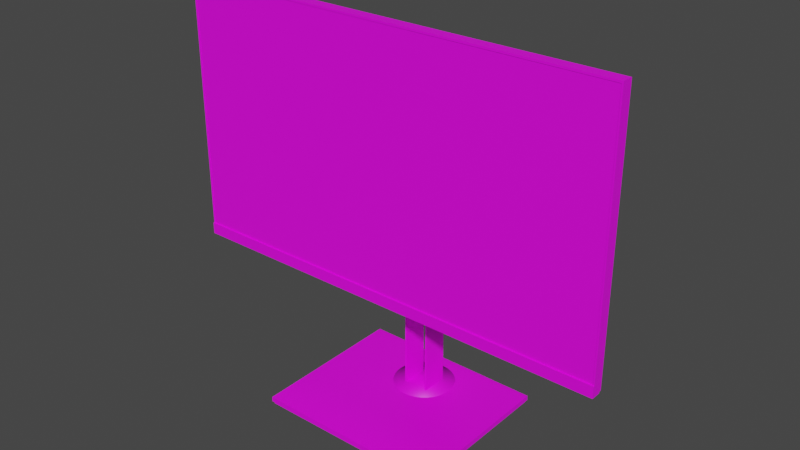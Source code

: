 # Source: TV_Screen_1.blend  (saved by Blender 4.0.36; exported with 4.5.12 LTS)
import bpy
from mathutils import Matrix  # noqa: F401  (used for matrix-valued properties, if any)

bpy.ops.wm.read_factory_settings(use_empty=True)
scene = bpy.context.scene
scene.name = 'Scene'

# ---- collections
col_collection = bpy.data.collections.new('Collection'); scene.collection.children.link(col_collection)

# ---- images (referenced by path relative to the original .blend; pixels are not part of the script)
import os
ASSET_DIR = os.environ.get("B2B_ASSET_DIR", "")  # directory of the original .blend (textures are referenced by path, not embedded)
HERE = os.path.dirname(os.path.abspath(__file__))  # packed textures are extracted next to this script under _unpacked/

def load_image(name, relpath, width, height, colorspace="sRGB"):
    """Load a texture the original file referenced (path relative to the .blend, or extracted next to this script)."""
    p = next((c for c in (os.path.join(HERE, relpath), os.path.join(ASSET_DIR, relpath)) if relpath and os.path.exists(c)), "")
    if p:
        img = bpy.data.images.load(p, check_existing=True)
        img.name = name
    else:  # same state as the original file: an image datablock whose file is absent (Cycles renders it pink)
        img = bpy.data.images.new(name, width, height)
        img.source = "FILE"
        img.filepath = "//" + (relpath or name)
    img.colorspace_settings.name = colorspace
    return img
img_colors_png = load_image('ColorS.png', 'ColorS.png', 1024, 1024, 'sRGB')

# ---- materials (node trees are filled in below, after node groups)
mat_main_001 = bpy.data.materials.new('Main.001')
mat_main_001.use_transparent_shadow = False
mat_main_001.roughness = 0.5

# ---- material node trees
mat_main_001.use_nodes = True; mat_main_001.node_tree.nodes.clear()
_N = mat_main_001.node_tree.nodes; _L = mat_main_001.node_tree.links
n0 = _N.new('ShaderNodeBsdfPrincipled'); n0.name = 'Principled BSDF'; n0.location = (10, 300)
n0.inputs[3].default_value = 1.45
n0.inputs[27].default_value = (0.0, 0.0, 0.0, 1.0)
n0.inputs[28].default_value = 1.0
n1 = _N.new('ShaderNodeOutputMaterial'); n1.name = 'Material Output'; n1.location = (300, 300)
n2 = _N.new('ShaderNodeNormalMap'); n2.name = 'Normal Map'; n2.location = (-300, -300)
n2.label = 'Normal/Map'
n2.inputs[0].default_value = 0.0
n3 = _N.new('ShaderNodeTexImage'); n3.name = 'Image Texture'; n3.location = (-300, 600)
n3.image = img_colors_png
_L.new(n0.outputs[0], n1.inputs[0])
_L.new(n2.outputs[0], n0.inputs[5])
_L.new(n3.outputs[0], n0.inputs[0])
n1.is_active_output = True

# ---- world
world_world = bpy.data.worlds.new('World'); scene.world = world_world
world_world.use_nodes = True; world_world.node_tree.nodes.clear()
_N = world_world.node_tree.nodes; _L = world_world.node_tree.links
n0 = _N.new('ShaderNodeOutputWorld'); n0.name = 'World Output'; n0.location = (300, 300)
n1 = _N.new('ShaderNodeBackground'); n1.name = 'Background'; n1.location = (10, 300)
n1.inputs[0].default_value = (0.05088, 0.05088, 0.05088, 1.0)
_L.new(n1.outputs[0], n0.inputs[0])
n0.is_active_output = True
world_world.color = (0.05088, 0.05088, 0.05088)
world_world.use_sun_shadow = False
world_world.sun_shadow_jitter_overblur = 0.0

# ---- meshes
me_cube_002 = bpy.data.meshes.new('Cube.002')
me_cube_002.from_pydata([(0.2484, -0.00762, 0.1386), (-0.2547, -0.00762, 0.1386), (0.2477, 0.007613, 0.1393), (0.2477, 0.007613, 0.4377), (-0.254, 0.007613, 0.1393), (0.2465, -0.0006616, 0.1518), (-0.254, 0.007613, 0.4377), (0.2465, -0.0006616, 0.4361), (0.04088, 0.02471, 0.2479), (-0.2527, -0.0006616, 0.1518), (0.04088, 0.02471, 0.3291), (-0.2527, -0.0006616, 0.4361), (-0.04717, 0.02471, 0.2479), (-0.04717, 0.02471, 0.3291), (0.2484, -0.00762, 0.1518), (-0.2547, -0.00762, 0.1518), (-0.2547, -0.006374, 0.4384), (-0.2547, -0.006374, 0.1518), (0.2484, -0.006374, 0.4384), (0.2484, -0.006374, 0.1518), (0.2465, -0.006374, 0.1518), (0.2465, -0.006374, 0.4361), (-0.2527, -0.006374, 0.1518), (-0.2527, -0.006374, 0.4361), (-0.254, 0.004809, 0.4377), (0.2477, 0.004809, 0.4377), (0.2477, 0.004189, 0.1393), (-0.254, 0.004189, 0.1393), (-0.2547, 0.004719, 0.4384), (0.2484, 0.004719, 0.4384), (0.2484, 0.003785, 0.1386), (-0.2547, 0.003785, 0.1386), (0.2465, -0.005938, 0.1518), (0.2465, -0.005938, 0.4361), (-0.2527, -0.005938, 0.1518), (-0.2527, -0.005938, 0.4361), (0.2465, -0.003865, 0.1518), (0.2465, -0.003865, 0.4361), (-0.2527, -0.003865, 0.1518), (-0.2527, -0.003865, 0.4361), (0.01179, 0.05189, 0.3051), (0.01179, 0.05189, 0.005366), (-0.01808, 0.05189, 0.3051), (-0.01808, 0.05189, 0.005366), (0.01179, 0.08188, 0.3051), (0.01179, 0.08188, 0.005366), (-0.01808, 0.08188, 0.3051), (-0.01808, 0.08188, 0.005366), (0.009634, 0.05189, 0.1338), (-0.01592, 0.05189, 0.005366), (0.009634, 0.05189, 0.005366), (-0.01592, 0.05189, 0.1338), (0.009634, 0.08188, 0.005366), (-0.01592, 0.08188, 0.1338), (-0.01592, 0.08188, 0.005366), (0.009634, 0.08188, 0.1338), (-0.01591, 0.05189, 0.1338), (0.00962, 0.05189, 0.1338), (0.00962, 0.05189, 0.3021), (-0.01591, 0.05189, 0.3021), (0.00962, 0.08188, 0.1338), (-0.01591, 0.08188, 0.1338), (0.00962, 0.08188, 0.3021), (-0.01591, 0.08188, 0.3021), (0.00962, 0.05343, 0.3021), (-0.01591, 0.05343, 0.3021), (0.00962, 0.08035, 0.3021), (-0.01591, 0.08035, 0.3021), (0.00962, 0.05343, 0.09495), (-0.01591, 0.05343, 0.09495), (-0.01591, 0.08035, 0.09495), (0.00962, 0.08035, 0.09495), (0.1021, -0.06416, -0.001369), (0.1021, -0.06416, 0.003925), (-0.1084, -0.06416, -0.001369), (-0.1084, -0.06416, 0.003925), (0.1021, 0.1139, -0.001369), (0.1021, 0.1139, 0.003925), (-0.1084, 0.1139, -0.001369), (-0.1084, 0.1139, 0.003925), (0.1039, -0.06572, 0.001439), (-0.03809, 0.06738, 0.002061), (0.1039, -0.06572, 0.006825), (-0.1102, -0.06572, 0.001439), (-0.03742, 0.0742, 0.002061), (-0.1102, -0.06572, 0.006825), (0.1039, 0.1155, 0.001439), (-0.03543, 0.08076, 0.002061), (0.1039, 0.1155, 0.006825), (-0.1102, 0.1155, 0.001439), (-0.0322, 0.0868, 0.002061), (-0.1102, 0.1155, 0.006825), (-0.02786, 0.09209, 0.002061), (-0.02256, 0.09644, 0.002061), (-0.01652, 0.09967, 0.002061), (-0.009963, 0.1017, 0.002061), (-0.003145, 0.1023, 0.002061), (0.003673, 0.1017, 0.002061), (0.01023, 0.09967, 0.002061), (0.01627, 0.09644, 0.002061), (0.02157, 0.09209, 0.002061), (0.02591, 0.0868, 0.002061), (0.02914, 0.08076, 0.002061), (0.03113, 0.0742, 0.002061), (0.0318, 0.06738, 0.002061), (0.03113, 0.06056, 0.002061), (0.02914, 0.05401, 0.002061), (0.02591, 0.04797, 0.002061), (0.02157, 0.04267, 0.002061), (0.01627, 0.03832, 0.002061), (0.01023, 0.03509, 0.002061), (0.003673, 0.03311, 0.002061), (-0.003145, 0.03243, 0.002061), (-0.009963, 0.03311, 0.002061), (-0.01652, 0.03509, 0.002061), (-0.02256, 0.03832, 0.002061), (-0.02786, 0.04267, 0.002061), (-0.0322, 0.04797, 0.002061), (-0.03543, 0.05401, 0.002061), (-0.03742, 0.06056, 0.002061), (-0.01652, 0.03509, 0.006825), (-0.0322, 0.04797, 0.006825), (-0.02786, 0.04267, 0.006825), (-0.02256, 0.03832, 0.006825), (-0.003145, 0.03243, 0.006825), (0.003673, 0.03311, 0.006825), (-0.009963, 0.03311, 0.006825), (0.02157, 0.04267, 0.006825), (0.01627, 0.03832, 0.006825), (0.02591, 0.04797, 0.006825), (0.01023, 0.03509, 0.006825), (0.02914, 0.05401, 0.006825), (-0.03543, 0.05401, 0.006825), (0.0318, 0.06738, 0.006825), (-0.03809, 0.06738, 0.006825), (0.03113, 0.06056, 0.006825), (-0.03742, 0.06056, 0.006825), (0.02914, 0.08076, 0.006825), (0.02157, 0.09209, 0.006825), (-0.03302, 0.08528, 0.006825), (-0.0322, 0.0868, 0.006825), (0.02591, 0.0868, 0.006825), (-0.03543, 0.08076, 0.006825), (0.01023, 0.09967, 0.006825), (-0.02256, 0.09644, 0.006825), (-0.003145, 0.1023, 0.006825), (0.003673, 0.1017, 0.006825), (-0.009963, 0.1017, 0.006825), (0.01627, 0.09644, 0.006825), (-0.01652, 0.09967, 0.006825), (0.03113, 0.0742, 0.006825), (-0.02786, 0.09209, 0.006825), (-0.03742, 0.0742, 0.006825), (-0.03789, 0.06738, 0.0005099), (-0.03789, 0.06738, 0.006841), (-0.03722, 0.07416, 0.0005099), (-0.03722, 0.07416, 0.006841), (-0.03524, 0.08068, 0.0005099), (-0.03524, 0.08068, 0.006841), (-0.03203, 0.08668, 0.0005099), (-0.03203, 0.08668, 0.006841), (-0.02771, 0.09195, 0.0005099), (-0.02771, 0.09195, 0.006841), (-0.02245, 0.09627, 0.0005099), (-0.02245, 0.09627, 0.006841), (-0.01644, 0.09948, 0.0005099), (-0.01644, 0.09948, 0.006841), (-0.009923, 0.1015, 0.0005099), (-0.009923, 0.1015, 0.006841), (-0.003145, 0.1021, 0.0005099), (-0.003145, 0.1021, 0.006841), (0.003633, 0.1015, 0.0005099), (0.003633, 0.1015, 0.006841), (0.01015, 0.09948, 0.0005099), (0.01015, 0.09948, 0.006841), (0.01616, 0.09627, 0.0005099), (0.01616, 0.09627, 0.006841), (0.02142, 0.09195, 0.0005099), (0.02142, 0.09195, 0.006841), (0.02574, 0.08668, 0.0005099), (0.02574, 0.08668, 0.006841), (0.02895, 0.08068, 0.0005099), (0.02895, 0.08068, 0.006841), (0.03093, 0.07416, 0.0005099), (0.03093, 0.07416, 0.006841), (0.0316, 0.06738, 0.0005099), (0.0316, 0.06738, 0.006841), (0.03093, 0.0606, 0.0005099), (0.03093, 0.0606, 0.006841), (0.02895, 0.05409, 0.0005099), (0.02895, 0.05409, 0.006841), (0.02574, 0.04808, 0.0005099), (0.02574, 0.04808, 0.006841), (0.02142, 0.04281, 0.0005099), (0.02142, 0.04281, 0.006841), (0.01616, 0.03849, 0.0005099), (0.01616, 0.03849, 0.006841), (0.01015, 0.03528, 0.0005099), (0.01015, 0.03528, 0.006841), (0.003633, 0.03331, 0.0005099), (0.003633, 0.03331, 0.006841), (-0.003145, 0.03264, 0.0005099), (-0.003145, 0.03264, 0.006841), (-0.009923, 0.03331, 0.0005099), (-0.009923, 0.03331, 0.006841), (-0.01644, 0.03528, 0.0005099), (-0.01644, 0.03528, 0.006841), (-0.02245, 0.03849, 0.0005099), (-0.02245, 0.03849, 0.006841), (-0.02771, 0.04281, 0.0005099), (-0.02771, 0.04281, 0.006841), (-0.03203, 0.04808, 0.0005099), (-0.03203, 0.04808, 0.006841), (-0.03524, 0.05409, 0.0005099), (-0.03524, 0.05409, 0.006841), (-0.03722, 0.0606, 0.0005099), (-0.03722, 0.0606, 0.006841), (0.008989, 0.0348, 0.2801), (0.008989, 0.0348, 0.2968), (-0.01528, 0.0348, 0.2801), (-0.01528, 0.0348, 0.2968), (0.008989, 0.05378, 0.2801), (0.008989, 0.05378, 0.2968), (-0.01528, 0.05378, 0.2801), (-0.01528, 0.05378, 0.2968), (-0.03404, 0.0377, 0.2956), (0.02775, 0.03817, 0.2953), (-0.03404, 0.04091, 0.2906), (0.02775, 0.04115, 0.2892), (-0.03404, 0.04115, 0.2876), (0.02775, 0.04091, 0.2863), (-0.03404, 0.03817, 0.2816), (0.02775, 0.0377, 0.2812), (-0.03404, 0.02175, 0.2966), (0.02775, 0.02175, 0.2966), (0.02775, 0.02175, 0.2803), (-0.03404, 0.02175, 0.2803)], [], [(1, 0, 14, 15), (3, 2, 8, 10), (26, 2, 3, 25), (27, 4, 2, 26), (29, 28, 16, 18), (12, 13, 10, 8), (2, 4, 12, 8), (6, 3, 10, 13), (4, 6, 13, 12), (20, 19, 18, 16, 17, 22, 23, 21), (17, 19, 20, 22), (15, 14, 19, 17), (22, 9, 11, 23), (9, 5, 7, 11), (7, 5, 20, 21), (20, 5, 9, 22), (23, 11, 7, 21), (3, 6, 24, 25), (31, 27, 26, 30), (27, 24, 6, 4), (31, 28, 24, 27), (30, 26, 25, 29), (25, 24, 28, 29), (1, 31, 30, 0), (15, 17, 16, 28, 31, 1), (14, 0, 30, 29, 18, 19), (32, 33, 35, 34), (34, 35, 39, 38), (38, 39, 37, 36), (36, 37, 33, 32), (34, 38, 36, 32), (39, 35, 33, 37), (51, 56, 59, 58, 57, 48, 50, 41, 40, 42, 43, 49), (42, 46, 47, 43), (55, 60, 62, 63, 61, 53, 54, 47, 46, 44, 45, 52), (44, 40, 41, 45), (42, 40, 44, 46), (50, 52, 45, 41), (54, 49, 43, 47), (49, 54, 53, 51), (55, 52, 50, 48), (57, 60, 55, 48), (61, 56, 51, 53), (56, 61, 63, 59), (62, 60, 57, 58), (59, 63, 62, 58), (65, 69, 68, 64), (67, 70, 69, 65), (71, 70, 67, 66), (68, 71, 66, 64), (65, 64, 66, 67), (70, 71, 68, 69), (72, 73, 75, 74), (74, 75, 79, 78), (78, 79, 77, 76), (76, 77, 73, 72), (74, 78, 76, 72), (79, 75, 73, 77), (80, 82, 85, 83), (83, 85, 91, 89), (89, 91, 88, 86), (86, 88, 82, 80), (83, 89, 86, 80), (141, 88, 91, 139, 140, 151, 144, 149, 147, 145, 146, 143, 148, 138), (142, 139, 91, 85, 82, 88, 141, 137, 150, 133, 135, 131, 129, 127, 128, 130, 125, 124, 126, 120, 123, 122, 121, 132, 136, 134, 152), (134, 81, 84, 152), (152, 84, 87, 142), (142, 87, 90, 140, 139), (140, 90, 92, 151), (92, 93, 144, 151), (93, 94, 149, 144), (94, 95, 147, 149), (95, 96, 145, 147), (96, 97, 146, 145), (97, 98, 143, 146), (98, 99, 148, 143), (99, 100, 138, 148), (100, 101, 141, 138), (101, 102, 137, 141), (102, 103, 150, 137), (103, 104, 133, 150), (104, 105, 135, 133), (105, 106, 131, 135), (106, 107, 129, 131), (107, 108, 127, 129), (127, 108, 109, 128), (128, 109, 110, 130), (130, 110, 111, 125), (125, 111, 112, 124), (124, 112, 113, 126), (126, 113, 114, 120), (120, 114, 115, 123), (123, 115, 116, 122), (122, 116, 117, 121), (121, 117, 118, 132), (132, 118, 119, 136), (136, 119, 81, 134), (111, 110, 109, 108, 107, 106, 105, 104, 103, 102, 101, 100, 99, 98, 97, 96, 95, 94, 93, 92, 90, 87, 84, 81, 119, 118, 117, 116, 115, 114, 113, 112), (153, 154, 156, 155), (155, 156, 158, 157), (157, 158, 160, 159), (159, 160, 162, 161), (161, 162, 164, 163), (163, 164, 166, 165), (165, 166, 168, 167), (167, 168, 170, 169), (169, 170, 172, 171), (171, 172, 174, 173), (173, 174, 176, 175), (175, 176, 178, 177), (177, 178, 180, 179), (179, 180, 182, 181), (181, 182, 184, 183), (183, 184, 186, 185), (185, 186, 188, 187), (187, 188, 190, 189), (189, 190, 192, 191), (191, 192, 194, 193), (193, 194, 196, 195), (195, 196, 198, 197), (197, 198, 200, 199), (199, 200, 202, 201), (201, 202, 204, 203), (203, 204, 206, 205), (205, 206, 208, 207), (207, 208, 210, 209), (209, 210, 212, 211), (211, 212, 214, 213), (156, 154, 216, 214, 212, 210, 208, 206, 204, 202, 200, 198, 196, 194, 192, 190, 188, 186, 184, 182, 180, 178, 176, 174, 172, 170, 168, 166, 164, 162, 160, 158), (213, 214, 216, 215), (215, 216, 154, 153), (153, 155, 157, 159, 161, 163, 165, 167, 169, 171, 173, 175, 177, 179, 181, 183, 185, 187, 189, 191, 193, 195, 197, 199, 201, 203, 205, 207, 209, 211, 213, 215), (217, 218, 220, 219), (219, 220, 224, 223), (223, 224, 222, 221), (221, 222, 218, 217), (219, 223, 221, 217), (224, 220, 218, 222), (226, 228, 227, 225), (229, 227, 228), (230, 232, 231, 229), (229, 228, 230), (225, 233, 234, 226), (232, 235, 236, 231), (233, 225, 227, 229, 231, 236), (230, 228, 226, 234, 235, 232), (236, 235, 234, 233)])
me_cube_002.polygons.foreach_set('use_smooth', [True] * 147)
_k = set([(0, 1), (0, 14), (0, 30), (1, 15), (1, 31), (2, 3), (2, 4), (2, 8), (2, 26), (3, 6), (3, 10), (3, 25), (4, 6), (4, 12), (4, 27), (5, 7), (5, 9), (5, 20), (6, 13), (6, 24), (7, 11), (7, 21), (8, 10), (8, 12), (9, 11), (9, 22), (10, 13), (11, 23), (12, 13), (14, 15), (14, 19), (15, 17), (16, 17), (16, 18), (16, 28), (17, 19), (18, 19), (18, 29), (20, 21), (20, 22), (21, 23), (22, 23), (24, 25), (24, 27), (24, 28), (25, 26), (25, 29), (26, 27), (26, 30), (27, 31), (28, 29), (28, 31), (29, 30), (30, 31), (32, 33), (32, 34), (32, 36), (33, 35), (33, 37), (34, 35), (34, 38), (35, 39), (36, 37), (36, 38), (37, 39), (38, 39), (40, 41), (40, 42), (40, 44), (41, 45), (41, 50), (42, 43), (42, 46), (43, 47), (43, 49), (44, 45), (44, 46), (45, 52), (46, 47), (47, 54), (48, 50), (48, 55), (48, 57), (49, 51), (49, 54), (50, 52), (51, 53), (51, 56), (52, 55), (53, 54), (53, 61), (55, 60), (56, 59), (56, 61), (57, 58), (57, 60), (58, 59), (58, 62), (59, 63), (60, 62), (61, 63), (62, 63), (64, 65), (64, 66), (64, 68), (65, 67), (65, 69), (66, 67), (66, 71), (67, 70), (68, 69), (68, 71), (69, 70), (70, 71), (72, 73), (72, 74), (72, 76), (73, 75), (73, 77), (74, 75), (74, 78), (75, 79), (76, 77), (76, 78), (77, 79), (78, 79), (80, 82), (80, 83), (80, 86), (81, 84), (81, 119), (81, 134), (82, 85), (82, 88), (83, 85), (83, 89), (84, 87), (84, 152), (85, 91), (86, 88), (86, 89), (87, 90), (87, 142), (88, 91), (89, 91), (90, 92), (90, 140), (92, 93), (92, 151), (93, 94), (93, 144), (94, 95), (94, 149), (95, 96), (95, 147), (96, 97), (96, 145), (97, 98), (97, 146), (98, 99), (98, 143), (99, 100), (99, 148), (100, 101), (100, 138), (101, 102), (101, 141), (102, 103), (102, 137), (103, 104), (103, 150), (104, 105), (104, 133), (105, 106), (105, 135), (106, 107), (106, 131), (107, 108), (107, 129), (108, 109), (108, 127), (109, 110), (109, 128), (110, 111), (110, 130), (111, 112), (111, 125), (112, 113), (112, 124), (113, 114), (113, 126), (114, 115), (114, 120), (115, 116), (115, 123), (116, 117), (116, 122), (117, 118), (117, 121), (118, 119), (118, 132), (119, 136), (120, 123), (120, 126), (121, 122), (121, 132), (122, 123), (124, 125), (124, 126), (125, 130), (127, 128), (127, 129), (128, 130), (129, 131), (131, 135), (132, 136), (133, 135), (133, 150), (134, 136), (134, 152), (137, 141), (137, 150), (138, 141), (138, 148), (139, 140), (139, 142), (140, 151), (142, 152), (143, 146), (143, 148), (144, 149), (144, 151), (145, 146), (145, 147), (147, 149), (153, 154), (153, 155), (153, 215), (155, 156), (155, 157), (157, 158), (157, 159), (159, 160), (159, 161), (161, 162), (161, 163), (163, 164), (163, 165), (165, 166), (165, 167), (167, 168), (167, 169), (169, 170), (169, 171), (171, 172), (171, 173), (173, 174), (173, 175), (175, 176), (175, 177), (177, 178), (177, 179), (179, 180), (179, 181), (181, 182), (181, 183), (183, 184), (183, 185), (185, 186), (185, 187), (187, 188), (187, 189), (189, 190), (189, 191), (191, 192), (191, 193), (193, 194), (193, 195), (195, 196), (195, 197), (197, 198), (197, 199), (199, 200), (199, 201), (201, 202), (201, 203), (203, 204), (203, 205), (205, 206), (205, 207), (207, 208), (207, 209), (209, 210), (209, 211), (211, 212), (211, 213), (213, 214), (213, 215), (215, 216), (217, 218), (217, 219), (217, 221), (218, 220), (218, 222), (219, 220), (219, 223), (220, 224), (221, 222), (221, 223), (222, 224), (223, 224), (225, 226), (225, 227), (225, 233), (226, 228), (226, 234), (227, 228), (227, 229), (228, 229), (228, 230), (229, 230), (229, 231), (230, 232), (231, 232), (231, 236), (232, 235), (233, 234), (233, 236), (234, 235), (235, 236)])
me_cube_002.attributes.new('sharp_edge', 'BOOLEAN', 'EDGE').data.foreach_set('value', [ (min(e.vertices), max(e.vertices)) in _k for e in me_cube_002.edges])
_uv = me_cube_002.uv_layers.new(name='UVMap')
_uv.uv.foreach_set('vector', [0.5921, 0.9285, 0.5921, 0.9285, 0.5921, 0.9285, 0.5921, 0.9285, 0.9781, 0.9037, 0.9781, 0.9037, 0.9781, 0.9037, 0.9781, 0.9037, 0.5921, 0.9285, 0.5921, 0.9285, 0.5921, 0.9285, 0.5921, 0.9285, 0.5921, 0.9285, 0.5921, 0.9285, 0.5921, 0.9285, 0.5921, 0.9285, 0.5921, 0.9285, 0.5921, 0.9285, 0.5921, 0.9285, 0.5921, 0.9285, 0.9781, 0.9037, 0.9781, 0.9037, 0.9781, 0.9037, 0.9781, 0.9037, 0.9781, 0.9037, 0.9781, 0.9037, 0.9781, 0.9037, 0.9781, 0.9037, 0.9781, 0.9037, 0.9781, 0.9037, 0.9781, 0.9037, 0.9781, 0.9037, 0.9781, 0.9037, 0.9781, 0.9037, 0.9781, 0.9037, 0.9781, 0.9037, 0.5921, 0.9285, 0.5921, 0.9285, 0.5921, 0.9285, 0.5921, 0.9285, 0.5921, 0.9285, 0.5921, 0.9285, 0.5921, 0.9285, 0.5921, 0.9285, 0.5921, 0.9285, 0.5921, 0.9285, 0.5921, 0.9285, 0.5921, 0.9285, 0.5921, 0.9285, 0.5921, 0.9285, 0.5921, 0.9285, 0.5921, 0.9285, 0.5921, 0.9285, 0.5921, 0.9285, 0.5921, 0.9285, 0.5921, 0.9285, 0.5921, 0.9285, 0.5921, 0.9285, 0.5921, 0.9285, 0.5921, 0.9285, 0.5921, 0.9285, 0.5921, 0.9285, 0.5921, 0.9285, 0.5921, 0.9285, 0.5921, 0.9285, 0.5921, 0.9285, 0.5921, 0.9285, 0.5921, 0.9285, 0.5921, 0.9285, 0.5921, 0.9285, 0.5921, 0.9285, 0.5921, 0.9285, 0.5921, 0.9285, 0.5921, 0.9285, 0.5921, 0.9285, 0.5921, 0.9285, 0.5921, 0.9285, 0.5921, 0.9285, 0.5921, 0.9285, 0.5921, 0.9285, 0.5921, 0.9285, 0.5921, 0.9285, 0.5921, 0.9285, 0.5921, 0.9285, 0.5921, 0.9285, 0.5921, 0.9285, 0.5921, 0.9285, 0.5921, 0.9285, 0.5921, 0.9285, 0.5921, 0.9285, 0.5921, 0.9285, 0.5921, 0.9285, 0.5921, 0.9285, 0.5921, 0.9285, 0.5921, 0.9285, 0.5921, 0.9285, 0.5921, 0.9285, 0.5921, 0.9285, 0.5921, 0.9285, 0.5921, 0.9285, 0.5921, 0.9285, 0.5921, 0.9285, 0.5921, 0.9285, 0.5921, 0.9285, 0.5921, 0.9285, 0.5921, 0.9285, 0.5921, 0.9285, 0.5921, 0.9285, 0.5921, 0.9285, 0.5921, 0.9285, 0.5921, 0.9285, 0.5921, 0.9285, 0.9759, 0.9046, 0.9759, 0.9046, 0.9759, 0.9046, 0.9759, 0.9046, 0.979, 0.9031, 0.979, 0.9031, 0.979, 0.9031, 0.979, 0.9031, 0.979, 0.9031, 0.979, 0.9031, 0.979, 0.9031, 0.979, 0.9031, 0.979, 0.9031, 0.979, 0.9031, 0.979, 0.9031, 0.979, 0.9031, 0.979, 0.9031, 0.979, 0.9031, 0.979, 0.9031, 0.979, 0.9031, 0.979, 0.9031, 0.979, 0.9031, 0.979, 0.9031, 0.979, 0.9031, 0.5884, 0.9303, 0.5884, 0.9303, 0.5884, 0.9303, 0.5884, 0.9303, 0.5884, 0.9303, 0.5884, 0.9303, 0.5884, 0.9303, 0.5884, 0.9303, 0.5884, 0.9303, 0.5884, 0.9303, 0.5884, 0.9303, 0.5884, 0.9303, 0.5884, 0.9303, 0.5884, 0.9303, 0.5884, 0.9303, 0.5884, 0.9303, 0.5884, 0.9303, 0.5884, 0.9303, 0.5884, 0.9303, 0.5884, 0.9303, 0.5884, 0.9303, 0.5884, 0.9303, 0.5884, 0.9303, 0.5884, 0.9303, 0.5884, 0.9303, 0.5884, 0.9303, 0.5884, 0.9303, 0.5884, 0.9303, 0.5884, 0.9303, 0.5884, 0.9303, 0.5884, 0.9303, 0.5884, 0.9303, 0.5884, 0.9303, 0.5884, 0.9303, 0.5884, 0.9303, 0.5884, 0.9303, 0.5884, 0.9303, 0.5884, 0.9303, 0.5884, 0.9303, 0.5884, 0.9303, 0.5884, 0.9303, 0.5884, 0.9303, 0.5884, 0.9303, 0.5884, 0.9303, 0.5884, 0.9303, 0.5884, 0.9303, 0.5884, 0.9303, 0.5884, 0.9303, 0.5884, 0.9303, 0.5884, 0.9303, 0.5884, 0.9303, 0.5884, 0.9303, 0.5884, 0.9303, 0.5884, 0.9303, 0.5884, 0.9303, 0.5884, 0.9303, 0.5884, 0.9303, 0.5884, 0.9303, 0.5884, 0.9303, 0.5884, 0.9303, 0.5884, 0.9303, 0.5884, 0.9303, 0.5884, 0.9303, 0.5884, 0.9303, 0.5884, 0.9303, 0.5884, 0.9303, 0.5884, 0.9303, 0.5884, 0.9303, 0.5884, 0.9303, 0.5884, 0.9303, 0.5884, 0.9303, 0.5884, 0.9303, 0.9765, 0.9007, 0.9765, 0.9007, 0.9765, 0.9007, 0.9765, 0.9007, 0.9765, 0.9007, 0.9765, 0.9007, 0.9765, 0.9007, 0.9765, 0.9007, 0.9765, 0.9007, 0.9765, 0.9007, 0.9765, 0.9007, 0.9765, 0.9007, 0.9765, 0.9007, 0.9765, 0.9007, 0.9765, 0.9007, 0.9765, 0.9007, 0.9765, 0.9007, 0.9765, 0.9007, 0.9765, 0.9007, 0.9765, 0.9007, 0.9765, 0.9007, 0.9765, 0.9007, 0.9765, 0.9007, 0.9765, 0.9007, 0.9765, 0.9007, 0.9765, 0.9007, 0.9765, 0.9007, 0.9765, 0.9007, 0.9765, 0.9007, 0.9765, 0.9007, 0.9765, 0.9007, 0.9765, 0.9007, 0.9765, 0.9007, 0.9765, 0.9007, 0.9765, 0.9007, 0.9765, 0.9007, 0.9765, 0.9007, 0.9765, 0.9007, 0.9765, 0.9007, 0.9765, 0.9007, 0.9765, 0.9007, 0.9765, 0.9007, 0.9765, 0.9007, 0.9765, 0.9007, 0.9765, 0.9007, 0.9765, 0.9007, 0.9765, 0.9007, 0.9765, 0.9007, 0.5884, 0.9303, 0.5884, 0.9303, 0.5884, 0.9303, 0.5884, 0.9303, 0.5884, 0.9303, 0.5884, 0.9303, 0.5884, 0.9303, 0.5884, 0.9303, 0.5884, 0.9303, 0.5884, 0.9303, 0.5884, 0.9303, 0.5884, 0.9303, 0.5884, 0.9303, 0.5884, 0.9303, 0.5884, 0.9303, 0.5884, 0.9303, 0.5884, 0.9303, 0.5884, 0.9303, 0.5884, 0.9303, 0.5884, 0.9303, 0.5884, 0.9303, 0.5884, 0.9303, 0.5884, 0.9303, 0.5884, 0.9303, 0.5884, 0.9303, 0.5884, 0.9303, 0.5884, 0.9303, 0.5884, 0.9303, 0.5884, 0.9303, 0.5884, 0.9303, 0.5884, 0.9303, 0.5884, 0.9303, 0.5884, 0.9303, 0.5884, 0.9303, 0.5884, 0.9303, 0.5884, 0.9303, 0.5884, 0.9303, 0.5884, 0.9303, 0.5884, 0.9303, 0.5884, 0.9303, 0.5884, 0.9303, 0.5884, 0.9303, 0.5884, 0.9303, 0.5884, 0.9303, 0.5884, 0.9303, 0.5884, 0.9303, 0.5884, 0.9303, 0.5884, 0.9303, 0.5884, 0.9303, 0.5884, 0.9303, 0.5884, 0.9303, 0.5884, 0.9303, 0.5884, 0.9303, 0.5884, 0.9303, 0.5884, 0.9303, 0.5884, 0.9303, 0.5884, 0.9303, 0.5884, 0.9303, 0.5884, 0.9303, 0.5884, 0.9303, 0.5884, 0.9303, 0.5884, 0.9303, 0.5884, 0.9303, 0.5884, 0.9303, 0.5884, 0.9303, 0.5884, 0.9303, 0.5884, 0.9303, 0.5884, 0.9303, 0.5884, 0.9303, 0.5884, 0.9303, 0.5884, 0.9303, 0.5884, 0.9303, 0.5884, 0.9303, 0.5884, 0.9303, 0.5884, 0.9303, 0.5884, 0.9303, 0.5884, 0.9303, 0.5884, 0.9303, 0.5884, 0.9303, 0.5884, 0.9303, 0.5884, 0.9303, 0.5884, 0.9303, 0.5884, 0.9303, 0.5884, 0.9303, 0.5884, 0.9303, 0.5884, 0.9303, 0.5884, 0.9303, 0.5884, 0.9303, 0.5884, 0.9303, 0.5884, 0.9303, 0.5884, 0.9303, 0.5884, 0.9303, 0.5884, 0.9303, 0.5884, 0.9303, 0.5884, 0.9303, 0.5884, 0.9303, 0.5884, 0.9303, 0.5884, 0.9303, 0.5884, 0.9303, 0.5884, 0.9303, 0.5884, 0.9303, 0.5884, 0.9303, 0.5884, 0.9303, 0.5884, 0.9303, 0.5884, 0.9303, 0.5884, 0.9303, 0.5884, 0.9303, 0.5884, 0.9303, 0.5884, 0.9303, 0.5884, 0.9303, 0.5884, 0.9303, 0.5884, 0.9303, 0.5884, 0.9303, 0.5884, 0.9303, 0.5884, 0.9303, 0.5884, 0.9303, 0.5884, 0.9303, 0.5884, 0.9303, 0.5884, 0.9303, 0.5884, 0.9303, 0.5884, 0.9303, 0.5884, 0.9303, 0.5884, 0.9303, 0.5884, 0.9303, 0.5884, 0.9303, 0.5884, 0.9303, 0.5884, 0.9303, 0.5884, 0.9303, 0.5884, 0.9303, 0.5884, 0.9303, 0.5884, 0.9303, 0.5884, 0.9303, 0.5884, 0.9303, 0.5884, 0.9303, 0.5884, 0.9303, 0.5884, 0.9303, 0.5884, 0.9303, 0.5884, 0.9303, 0.5884, 0.9303, 0.5884, 0.9303, 0.5884, 0.9303, 0.5884, 0.9303, 0.5884, 0.9303, 0.5884, 0.9303, 0.5884, 0.9303, 0.5884, 0.9303, 0.5884, 0.9303, 0.5884, 0.9303, 0.5884, 0.9303, 0.5884, 0.9303, 0.5884, 0.9303, 0.5884, 0.9303, 0.5884, 0.9303, 0.5884, 0.9303, 0.5884, 0.9303, 0.5884, 0.9303, 0.5884, 0.9303, 0.5884, 0.9303, 0.5884, 0.9303, 0.5884, 0.9303, 0.5884, 0.9303, 0.5884, 0.9303, 0.5884, 0.9303, 0.5884, 0.9303, 0.5884, 0.9303, 0.5884, 0.9303, 0.5884, 0.9303, 0.5884, 0.9303, 0.5884, 0.9303, 0.5884, 0.9303, 0.5884, 0.9303, 0.5884, 0.9303, 0.5884, 0.9303, 0.5884, 0.9303, 0.5884, 0.9303, 0.5884, 0.9303, 0.5884, 0.9303, 0.5884, 0.9303, 0.5884, 0.9303, 0.5884, 0.9303, 0.5884, 0.9303, 0.5884, 0.9303, 0.5884, 0.9303, 0.5884, 0.9303, 0.5884, 0.9303, 0.5884, 0.9303, 0.5884, 0.9303, 0.5884, 0.9303, 0.5884, 0.9303, 0.5884, 0.9303, 0.5884, 0.9303, 0.5884, 0.9303, 0.5884, 0.9303, 0.5884, 0.9303, 0.5884, 0.9303, 0.5884, 0.9303, 0.5884, 0.9303, 0.5884, 0.9303, 0.5884, 0.9303, 0.5884, 0.9303, 0.5884, 0.9303, 0.5884, 0.9303, 0.5884, 0.9303, 0.5884, 0.9303, 0.5884, 0.9303, 0.5884, 0.9303, 0.5884, 0.9303, 0.5884, 0.9303, 0.5884, 0.9303, 0.5884, 0.9303, 0.5884, 0.9303, 0.5884, 0.9303, 0.5884, 0.9303, 0.5884, 0.9303, 0.5884, 0.9303, 0.5884, 0.9303, 0.5884, 0.9303, 0.5884, 0.9303, 0.5884, 0.9303, 0.5884, 0.9303, 0.5884, 0.9303, 0.5884, 0.9303, 0.5884, 0.9303, 0.5884, 0.9303, 0.5884, 0.9303, 0.5884, 0.9303, 0.5884, 0.9303, 0.5884, 0.9303, 0.5884, 0.9303, 0.5884, 0.9303, 0.5884, 0.9303, 0.5884, 0.9303, 0.5884, 0.9303, 0.5884, 0.9303, 0.5884, 0.9303, 0.5884, 0.9303, 0.5884, 0.9303, 0.5884, 0.9303, 0.5884, 0.9303, 0.5884, 0.9303, 0.5884, 0.9303, 0.5884, 0.9303, 0.5884, 0.9303, 0.5884, 0.9303, 0.5884, 0.9303, 0.5884, 0.9303, 0.5884, 0.9303, 0.5884, 0.9303, 0.5884, 0.9303, 0.5884, 0.9303, 0.5884, 0.9303, 0.5884, 0.9303, 0.5884, 0.9303, 0.5884, 0.9303, 0.5884, 0.9303, 0.5884, 0.9303, 0.5884, 0.9303, 0.5884, 0.9303, 0.5884, 0.9303, 0.5884, 0.9303, 0.5884, 0.9303, 0.5884, 0.9303, 0.5884, 0.9303, 0.5884, 0.9303, 0.5884, 0.9303, 0.5884, 0.9303, 0.5884, 0.9303, 0.5884, 0.9303, 0.5884, 0.9303, 0.5884, 0.9303, 0.5884, 0.9303, 0.5884, 0.9303, 0.5884, 0.9303, 0.5884, 0.9303, 0.5884, 0.9303, 0.5884, 0.9303, 0.5884, 0.9303, 0.5884, 0.9303, 0.5884, 0.9303, 0.5884, 0.9303, 0.5884, 0.9303, 0.5884, 0.9303, 0.5884, 0.9303, 0.5884, 0.9303, 0.5884, 0.9303, 0.5884, 0.9303, 0.5884, 0.9303, 0.5884, 0.9303, 0.5884, 0.9303, 0.5884, 0.9303, 0.5884, 0.9303, 0.5884, 0.9303, 0.5884, 0.9303, 0.5884, 0.9303, 0.5884, 0.9303, 0.5884, 0.9303, 0.5884, 0.9303, 0.5884, 0.9303, 0.5884, 0.9303, 0.5884, 0.9303, 0.5884, 0.9303, 0.5884, 0.9303, 0.5884, 0.9303, 0.5884, 0.9303, 0.5884, 0.9303, 0.5884, 0.9303, 0.5884, 0.9303, 0.5884, 0.9303, 0.5884, 0.9303, 0.5884, 0.9303, 0.5884, 0.9303, 0.5884, 0.9303, 0.5884, 0.9303, 0.5884, 0.9303, 0.5884, 0.9303, 0.5884, 0.9303, 0.5884, 0.9303, 0.5884, 0.9303, 0.5884, 0.9303, 0.5884, 0.9303, 0.5884, 0.9303, 0.5884, 0.9303, 0.5884, 0.9303, 0.5884, 0.9303, 0.5884, 0.9303, 0.5884, 0.9303, 0.5884, 0.9303, 0.5884, 0.9303, 0.5884, 0.9303, 0.5884, 0.9303, 0.5884, 0.9303, 0.5884, 0.9303, 0.5884, 0.9303, 0.5884, 0.9303, 0.5884, 0.9303, 0.5884, 0.9303, 0.5884, 0.9303, 0.5884, 0.9303, 0.5884, 0.9303, 0.5884, 0.9303, 0.5884, 0.9303, 0.5884, 0.9303, 0.5884, 0.9303, 0.5884, 0.9303, 0.5884, 0.9303, 0.5884, 0.9303, 0.5884, 0.9303, 0.5884, 0.9303, 0.5884, 0.9303, 0.5884, 0.9303, 0.5884, 0.9303, 0.5884, 0.9303, 0.5884, 0.9303, 0.5884, 0.9303, 0.5884, 0.9303, 0.5884, 0.9303, 0.5884, 0.9303, 0.5884, 0.9303, 0.5884, 0.9303, 0.5884, 0.9303, 0.5884, 0.9303, 0.5884, 0.9303, 0.5884, 0.9303, 0.5884, 0.9303, 0.5884, 0.9303, 0.5884, 0.9303, 0.5884, 0.9303, 0.5884, 0.9303, 0.5884, 0.9303, 0.5884, 0.9303, 0.5884, 0.9303, 0.5884, 0.9303, 0.5884, 0.9303, 0.5884, 0.9303, 0.5884, 0.9303, 0.5884, 0.9303, 0.5884, 0.9303, 0.5884, 0.9303, 0.5884, 0.9303, 0.5884, 0.9303, 0.5884, 0.9303, 0.5884, 0.9303, 0.5884, 0.9303, 0.5884, 0.9303, 0.5884, 0.9303, 0.5884, 0.9303, 0.5884, 0.9303, 0.5884, 0.9303, 0.5884, 0.9303, 0.5884, 0.9303, 0.5884, 0.9303, 0.5884, 0.9303, 0.5884, 0.9303, 0.5884, 0.9303, 0.5884, 0.9303, 0.5884, 0.9303, 0.5884, 0.9303, 0.5884, 0.9303, 0.5884, 0.9303, 0.5884, 0.9303, 0.5884, 0.9303, 0.5884, 0.9303, 0.5884, 0.9303, 0.5884, 0.9303, 0.5884, 0.9303, 0.5884, 0.9303, 0.5884, 0.9303, 0.5884, 0.9303, 0.5884, 0.9303, 0.5884, 0.9303, 0.5884, 0.9303, 0.5884, 0.9303, 0.5884, 0.9303, 0.5884, 0.9303, 0.9765, 0.9007, 0.9765, 0.9007, 0.9765, 0.9007, 0.9765, 0.9007, 0.9765, 0.9007, 0.9765, 0.9007, 0.9765, 0.9007, 0.9765, 0.9007, 0.9765, 0.9007, 0.9765, 0.9007, 0.9765, 0.9007, 0.9765, 0.9007, 0.9765, 0.9007, 0.9765, 0.9007, 0.9765, 0.9007, 0.9765, 0.9007, 0.9765, 0.9007, 0.9765, 0.9007, 0.9765, 0.9007, 0.9765, 0.9007, 0.9765, 0.9007, 0.9765, 0.9007, 0.9765, 0.9007, 0.9765, 0.9007, 0.9765, 0.9007, 0.9765, 0.9007, 0.9765, 0.9007, 0.9765, 0.9007, 0.9765, 0.9007, 0.9765, 0.9007, 0.9765, 0.9007, 0.9765, 0.9007, 0.9765, 0.9007, 0.9765, 0.9007, 0.9765, 0.9007, 0.9765, 0.9007, 0.9765, 0.9007, 0.9765, 0.9007, 0.9765, 0.9007, 0.9765, 0.9007, 0.9765, 0.9007, 0.9765, 0.9007, 0.9765, 0.9007, 0.9765, 0.9007, 0.9765, 0.9007, 0.9765, 0.9007, 0.9765, 0.9007, 0.9765, 0.9007, 0.9765, 0.9007, 0.9765, 0.9007, 0.9765, 0.9007, 0.9765, 0.9007, 0.9765, 0.9007, 0.9765, 0.9007, 0.9765, 0.9007, 0.9765, 0.9007, 0.9765, 0.9007, 0.9765, 0.9007, 0.9765, 0.9007, 0.9765, 0.9007, 0.9765, 0.9007, 0.9765, 0.9007])
me_cube_002.materials.append(mat_main_001)
me_cube_002.update()
me_cube_002.normals_split_custom_set([tuple(v) for v in zip(*[iter([4.257e-08, -1.0, 6.98e-08, 4.257e-08, -1.0, 6.98e-08, 4.257e-08, -1.0, 6.98e-08, 4.257e-08, -1.0, 6.98e-08, 0.08237, 0.9966, -7.092e-08, 0.08237, 0.9966, -7.092e-08, 0.08237, 0.9966, -7.092e-08, 0.08237, 0.9966, -7.092e-08, 1.0, 0.0, 0.0, 1.0, 0.0, 0.0, 1.0, 0.0, 0.0, 1.0, 0.0, 0.0, 0.0, 0.0, -1.0, 0.0, 0.0, -1.0, 0.0, 0.0, -1.0, 0.0, 0.0, -1.0, 4.329e-08, 0.0, 1.0, 4.329e-08, 0.0, 1.0, 4.329e-08, 0.0, 1.0, 4.329e-08, 0.0, 1.0, -6.346e-08, 1.0, -3.255e-08, -6.346e-08, 1.0, -3.255e-08, -6.346e-08, 1.0, -3.255e-08, -6.346e-08, 1.0, -3.255e-08, -4.992e-08, 0.9878, -0.1556, -4.992e-08, 0.9878, -0.1556, -4.992e-08, 0.9878, -0.1556, -4.992e-08, 0.9878, -0.1556, -4.383e-08, 0.9878, 0.1556, -4.383e-08, 0.9878, 0.1556, -4.383e-08, 0.9878, 0.1556, -4.383e-08, 0.9878, 0.1556, -0.08237, 0.9966, -7.683e-08, -0.08237, 0.9966, -7.683e-08, -0.08237, 0.9966, -7.683e-08, -0.08237, 0.9966, -7.683e-08, 3.797e-08, -1.0, 0.0, 2.283e-08, -1.0, 0.0, 2.281e-08, -1.0, 0.0, 2.281e-08, -1.0, 0.0, 2.283e-08, -1.0, 0.0, 3.797e-08, -1.0, 0.0, 2.281e-08, -1.0, 0.0, 2.281e-08, -1.0, 0.0, 2.283e-08, -1.0, 0.0, 2.283e-08, -1.0, 0.0, 3.797e-08, -1.0, 0.0, 3.797e-08, -1.0, 0.0, 2.494e-08, 0.0, 1.0, 2.494e-08, 0.0, 1.0, 2.494e-08, 0.0, 1.0, 2.494e-08, 0.0, 1.0, 1.0, 0.0, 0.0, 1.0, 0.0, 0.0, 1.0, 0.0, 0.0, 1.0, 0.0, 0.0, 4.378e-08, -1.0, 7.568e-08, 4.378e-08, -1.0, 7.568e-08, 4.378e-08, -1.0, 7.568e-08, 4.378e-08, -1.0, 7.568e-08, -1.0, 0.0, 0.0, -1.0, 0.0, 0.0, -1.0, 0.0, 0.0, -1.0, 0.0, 0.0, 0.0, 0.0, 1.0, 0.0, 0.0, 1.0, 0.0, 0.0, 1.0, 0.0, 0.0, 1.0, 0.0, 0.0, -1.0, 0.0, 0.0, -1.0, 0.0, 0.0, -1.0, 0.0, 0.0, -1.0, -2.322e-08, 0.0, 1.0, -2.322e-08, 0.0, 1.0, -2.322e-08, 0.0, 1.0, -2.322e-08, 0.0, 1.0, -3.488e-08, 0.8734, -0.4869, -3.488e-08, 0.8734, -0.4869, -3.488e-08, 0.8734, -0.4869, -3.488e-08, 0.8734, -0.4869, -1.0, 0.0, 0.0, -1.0, 0.0, 0.0, -1.0, 0.0, 0.0, -1.0, 0.0, 0.0, -0.3275, 0.9449, -0.002455, -0.3275, 0.9449, -0.002455, -0.3275, 0.9449, -0.002455, -0.3275, 0.9449, -0.002455, 0.3275, 0.9449, -0.002455, 0.3275, 0.9449, -0.002455, 0.3275, 0.9449, -0.002455, 0.3275, 0.9449, -0.002455, -4.305e-08, 0.9924, 0.1232, -4.305e-08, 0.9924, 0.1232, -4.305e-08, 0.9924, 0.1232, -4.305e-08, 0.9924, 0.1232, -2.029e-08, 0.0, -1.0, -2.029e-08, 0.0, -1.0, -2.029e-08, 0.0, -1.0, -2.029e-08, 0.0, -1.0, -1.0, 2.327e-06, 0.0, -1.0, 2.327e-06, 0.0, -1.0, 2.327e-06, 0.0, -1.0, 2.327e-06, 0.0, -1.0, 2.327e-06, 0.0, -1.0, 2.327e-06, 0.0, 1.0, 2.327e-06, 0.0, 1.0, 2.327e-06, 0.0, 1.0, 2.327e-06, 0.0, 1.0, 2.327e-06, 0.0, 1.0, 2.327e-06, 0.0, 1.0, 2.327e-06, 0.0, 4.478e-08, -1.0, 7.547e-08, 4.478e-08, -1.0, 7.547e-08, 4.478e-08, -1.0, 7.547e-08, 4.478e-08, -1.0, 7.547e-08, -1.0, 0.0, 0.0, -1.0, 0.0, 0.0, -1.0, 0.0, 0.0, -1.0, 0.0, 0.0, -4.408e-08, 1.0, -7.547e-08, -4.408e-08, 1.0, -7.547e-08, -4.408e-08, 1.0, -7.547e-08, -4.408e-08, 1.0, -7.547e-08, 1.0, 0.0, 0.0, 1.0, 0.0, 0.0, 1.0, 0.0, 0.0, 1.0, 0.0, 0.0, 2.813e-08, 0.0, -1.0, 2.813e-08, 0.0, -1.0, 2.813e-08, 0.0, -1.0, 2.813e-08, 0.0, -1.0, 0.0, 0.0, 1.0, 0.0, 0.0, 1.0, 0.0, 0.0, 1.0, 0.0, 0.0, 1.0, 0.0, -1.0, 1.007e-07, 0.0, -1.0, 1.007e-07, 0.0, -1.0, 1.007e-07, 0.0, -1.0, 1.007e-07, 0.0, -1.0, 1.007e-07, 0.0, -1.0, 1.007e-07, 0.0, -1.0, 1.007e-07, 0.0, -1.0, 1.007e-07, 0.0, -1.0, 1.007e-07, 0.0, -1.0, 1.007e-07, 0.0, -1.0, 1.007e-07, 0.0, -1.0, 1.007e-07, -1.0, -4.712e-08, 4.632e-15, -1.0, -4.712e-08, 4.632e-15, -1.0, -4.712e-08, 4.632e-15, -1.0, -4.712e-08, 4.632e-15, 0.0, 1.0, -8.48e-08, 0.0, 1.0, -8.48e-08, 0.0, 1.0, -8.48e-08, 0.0, 1.0, -8.48e-08, 0.0, 1.0, -8.48e-08, 0.0, 1.0, -8.48e-08, 0.0, 1.0, -8.48e-08, 0.0, 1.0, -8.48e-08, 0.0, 1.0, -8.48e-08, 0.0, 1.0, -8.48e-08, 0.0, 1.0, -8.48e-08, 0.0, 1.0, -8.48e-08, 1.0, 2.896e-08, -2.316e-15, 1.0, 2.896e-08, -2.316e-15, 1.0, 2.896e-08, -2.316e-15, 1.0, 2.896e-08, -2.316e-15, 0.0, 0.0, 1.0, 0.0, 0.0, 1.0, 0.0, 0.0, 1.0, 0.0, 0.0, 1.0, 0.0, -7.763e-08, -1.0, 0.0, -7.763e-08, -1.0, 0.0, -7.763e-08, -1.0, 0.0, -7.763e-08, -1.0, 0.0, -7.763e-08, -1.0, 0.0, -7.763e-08, -1.0, 0.0, -7.763e-08, -1.0, 0.0, -7.763e-08, -1.0, 1.0, 6.045e-08, -3.603e-15, 1.0, 6.045e-08, -3.603e-15, 1.0, 6.045e-08, -3.603e-15, 1.0, 6.045e-08, -3.603e-15, -1.0, -6.045e-08, 3.603e-15, -1.0, -6.045e-08, 3.603e-15, -1.0, -6.045e-08, 3.603e-15, -1.0, -6.045e-08, 3.603e-15, 0.0, 0.0, -1.0, 0.0, 0.0, -1.0, 0.0, 0.0, -1.0, 0.0, 0.0, -1.0, 0.0, 0.0, -1.0, 0.0, 0.0, -1.0, 0.0, 0.0, -1.0, 0.0, 0.0, -1.0, 1.0, 9.225e-08, -5.498e-15, 1.0, 9.225e-08, -5.498e-15, 1.0, 9.225e-08, -5.498e-15, 1.0, 9.225e-08, -5.498e-15, -1.0, -2.306e-08, 2.749e-15, -1.0, -2.306e-08, 2.749e-15, -1.0, -2.306e-08, 2.749e-15, -1.0, -2.306e-08, 2.749e-15, 0.0, 0.0, -1.0, 0.0, 0.0, -1.0, 0.0, 0.0, -1.0, 0.0, 0.0, -1.0, 0.0, -1.0, 8.805e-08, 0.0, -1.0, 8.805e-08, 0.0, -1.0, 8.805e-08, 0.0, -1.0, 8.805e-08, -1.0, 0.0, 0.0, -1.0, 0.0, 0.0, -1.0, 0.0, 0.0, -1.0, 0.0, 0.0, 0.0, 1.0, -8.805e-08, 0.0, 1.0, -8.805e-08, 0.0, 1.0, -8.805e-08, 0.0, 1.0, -8.805e-08, 1.0, 4.176e-08, -4.978e-15, 1.0, 4.176e-08, -4.978e-15, 1.0, 4.176e-08, -4.978e-15, 1.0, 4.176e-08, -4.978e-15, 0.0, 0.0, 1.0, 0.0, 0.0, 1.0, 0.0, 0.0, 1.0, 0.0, 0.0, 1.0, 0.0, 0.0, -1.0, 0.0, 0.0, -1.0, 0.0, 0.0, -1.0, 0.0, 0.0, -1.0, 7.08e-08, -1.0, 0.0, 7.08e-08, -1.0, 0.0, 7.08e-08, -1.0, 0.0, 7.08e-08, -1.0, 0.0, -1.0, 6.174e-08, 0.0, -1.0, 6.174e-08, 0.0, -1.0, 6.174e-08, 0.0, -1.0, 6.174e-08, 0.0, 0.0, 1.0, 0.0, 0.0, 1.0, 0.0, 0.0, 1.0, 0.0, 0.0, 1.0, 0.0, 1.0, 0.0, 0.0, 1.0, 0.0, 0.0, 1.0, 0.0, 0.0, 1.0, 0.0, 0.0, -3.882e-10, -7.517e-08, -1.0, -3.882e-10, -7.517e-08, -1.0, -3.882e-10, -7.517e-08, -1.0, -3.882e-10, -7.517e-08, -1.0, -1.553e-09, 7.583e-08, 1.0, -1.553e-09, 7.583e-08, 1.0, -1.553e-09, 7.583e-08, 1.0, -1.553e-09, 7.583e-08, 1.0, 1.044e-07, -1.0, 0.0, 1.044e-07, -1.0, 0.0, 1.044e-07, -1.0, 0.0, 1.044e-07, -1.0, 0.0, -1.0, 5.964e-08, 0.0, -1.0, 5.964e-08, 0.0, -1.0, 5.964e-08, 0.0, -1.0, 5.964e-08, 0.0, 0.0, 1.0, 0.0, 0.0, 1.0, 0.0, 0.0, 1.0, 0.0, 0.0, 1.0, 0.0, 1.0, -5.964e-08, 0.0, 1.0, -5.964e-08, 0.0, 1.0, -5.964e-08, 0.0, 1.0, -5.964e-08, 0.0, 0.0, -7.517e-08, -1.0, 0.0, -7.517e-08, -1.0, 0.0, -7.517e-08, -1.0, 0.0, -7.517e-08, -1.0, -6.553e-10, 7.783e-08, 1.0, -7.461e-10, 7.73e-08, 1.0, -7.426e-10, 7.732e-08, 1.0, -6.641e-10, 7.778e-08, 1.0, -5.43e-10, 7.849e-08, 1.0, -5.43e-10, 7.849e-08, 1.0, -5.43e-10, 7.849e-08, 1.0, -5.43e-10, 7.849e-08, 1.0, -5.43e-10, 7.849e-08, 1.0, -5.43e-10, 7.849e-08, 1.0, -5.43e-10, 7.849e-08, 1.0, -5.43e-10, 7.849e-08, 1.0, -5.43e-10, 7.849e-08, 1.0, -5.43e-10, 7.849e-08, 1.0, -8.048e-10, 7.695e-08, 1.0, -6.641e-10, 7.778e-08, 1.0, -7.426e-10, 7.732e-08, 1.0, -8.048e-10, 7.695e-08, 1.0, -8.048e-10, 7.695e-08, 1.0, -7.461e-10, 7.73e-08, 1.0, -6.553e-10, 7.783e-08, 1.0, -8.048e-10, 7.695e-08, 1.0, -8.048e-10, 7.695e-08, 1.0, -8.048e-10, 7.695e-08, 1.0, -8.048e-10, 7.695e-08, 1.0, -8.048e-10, 7.695e-08, 1.0, -8.048e-10, 7.695e-08, 1.0, -8.048e-10, 7.695e-08, 1.0, -8.048e-10, 7.695e-08, 1.0, -8.048e-10, 7.695e-08, 1.0, -8.048e-10, 7.695e-08, 1.0, -8.048e-10, 7.695e-08, 1.0, -8.048e-10, 7.695e-08, 1.0, -8.048e-10, 7.695e-08, 1.0, -8.048e-10, 7.695e-08, 1.0, -8.048e-10, 7.695e-08, 1.0, -8.048e-10, 7.695e-08, 1.0, -8.048e-10, 7.695e-08, 1.0, -8.048e-10, 7.695e-08, 1.0, -8.048e-10, 7.695e-08, 1.0, -8.048e-10, 7.695e-08, 1.0, 0.9952, -0.09802, 0.0, 0.9952, -0.09802, 0.0, 0.9952, -0.09802, 0.0, 0.9952, -0.09802, 0.0, 0.9569, -0.2903, 0.0, 0.9569, -0.2903, 0.0, 0.9569, -0.2903, 0.0, 0.9569, -0.2903, 0.0, 0.8819, -0.4714, -4.458e-07, 0.8819, -0.4714, -4.458e-07, 0.8819, -0.4714, -4.458e-07, 0.8819, -0.4714, -4.458e-07, 0.8819, -0.4714, -4.458e-07, 0.773, -0.6344, 0.0, 0.773, -0.6344, 0.0, 0.773, -0.6344, 0.0, 0.773, -0.6344, 0.0, 0.6344, -0.773, 0.0, 0.6344, -0.773, 0.0, 0.6344, -0.773, 0.0, 0.6344, -0.773, 0.0, 0.4714, -0.8819, 0.0, 0.4714, -0.8819, 0.0, 0.4714, -0.8819, 0.0, 0.4714, -0.8819, 0.0, 0.2903, -0.9569, 0.0, 0.2903, -0.9569, 0.0, 0.2903, -0.9569, 0.0, 0.2903, -0.9569, 0.0, 0.09802, -0.9952, 0.0, 0.09802, -0.9952, 0.0, 0.09802, -0.9952, 0.0, 0.09802, -0.9952, 0.0, -0.09802, -0.9952, 0.0, -0.09802, -0.9952, 0.0, -0.09802, -0.9952, 0.0, -0.09802, -0.9952, 0.0, -0.2903, -0.9569, 0.0, -0.2903, -0.9569, 0.0, -0.2903, -0.9569, 0.0, -0.2903, -0.9569, 0.0, -0.4714, -0.8819, 0.0, -0.4714, -0.8819, 0.0, -0.4714, -0.8819, 0.0, -0.4714, -0.8819, 0.0, -0.6344, -0.773, 0.0, -0.6344, -0.773, 0.0, -0.6344, -0.773, 0.0, -0.6344, -0.773, 0.0, -0.773, -0.6344, 0.0, -0.773, -0.6344, 0.0, -0.773, -0.6344, 0.0, -0.773, -0.6344, 0.0, -0.8819, -0.4714, 0.0, -0.8819, -0.4714, 0.0, -0.8819, -0.4714, 0.0, -0.8819, -0.4714, 0.0, -0.9569, -0.2903, 0.0, -0.9569, -0.2903, 0.0, -0.9569, -0.2903, 0.0, -0.9569, -0.2903, 0.0, -0.9952, -0.09802, 0.0, -0.9952, -0.09802, 0.0, -0.9952, -0.09802, 0.0, -0.9952, -0.09802, 0.0, -0.9952, 0.09802, 0.0, -0.9952, 0.09802, 0.0, -0.9952, 0.09802, 0.0, -0.9952, 0.09802, 0.0, -0.9569, 0.2903, 0.0, -0.9569, 0.2903, 0.0, -0.9569, 0.2903, 0.0, -0.9569, 0.2903, 0.0, -0.8819, 0.4714, 0.0, -0.8819, 0.4714, 0.0, -0.8819, 0.4714, 0.0, -0.8819, 0.4714, 0.0, -0.773, 0.6344, 0.0, -0.773, 0.6344, 0.0, -0.773, 0.6344, 0.0, -0.773, 0.6344, 0.0, -0.6344, 0.773, 0.0, -0.6344, 0.773, 0.0, -0.6344, 0.773, 0.0, -0.6344, 0.773, 0.0, -0.4714, 0.8819, 0.0, -0.4714, 0.8819, 0.0, -0.4714, 0.8819, 0.0, -0.4714, 0.8819, 0.0, -0.2903, 0.9569, 0.0, -0.2903, 0.9569, 0.0, -0.2903, 0.9569, 0.0, -0.2903, 0.9569, 0.0, -0.09802, 0.9952, 0.0, -0.09802, 0.9952, 0.0, -0.09802, 0.9952, 0.0, -0.09802, 0.9952, 0.0, 0.09802, 0.9952, 0.0, 0.09802, 0.9952, 0.0, 0.09802, 0.9952, 0.0, 0.09802, 0.9952, 0.0, 0.2903, 0.9569, 0.0, 0.2903, 0.9569, 0.0, 0.2903, 0.9569, 0.0, 0.2903, 0.9569, 0.0, 0.4714, 0.8819, 0.0, 0.4714, 0.8819, 0.0, 0.4714, 0.8819, 0.0, 0.4714, 0.8819, 0.0, 0.6344, 0.773, 0.0, 0.6344, 0.773, 0.0, 0.6344, 0.773, 0.0, 0.6344, 0.773, 0.0, 0.773, 0.6344, 0.0, 0.773, 0.6344, 0.0, 0.773, 0.6344, 0.0, 0.773, 0.6344, 0.0, 0.8819, 0.4714, 0.0, 0.8819, 0.4714, 0.0, 0.8819, 0.4714, 0.0, 0.8819, 0.4714, 0.0, 0.9569, 0.2903, 0.0, 0.9569, 0.2903, 0.0, 0.9569, 0.2903, 0.0, 0.9569, 0.2903, 0.0, 0.9952, 0.09802, 0.0, 0.9952, 0.09802, 0.0, 0.9952, 0.09802, 0.0, 0.9952, 0.09802, 0.0, 2.177e-09, 7.462e-08, 1.0, 2.177e-09, 7.462e-08, 1.0, 2.177e-09, 7.462e-08, 1.0, 2.177e-09, 7.462e-08, 1.0, 2.177e-09, 7.462e-08, 1.0, 2.177e-09, 7.462e-08, 1.0, 2.177e-09, 7.462e-08, 1.0, 2.177e-09, 7.462e-08, 1.0, 2.177e-09, 7.462e-08, 1.0, 2.177e-09, 7.462e-08, 1.0, 2.177e-09, 7.462e-08, 1.0, 2.177e-09, 7.462e-08, 1.0, 2.177e-09, 7.462e-08, 1.0, 2.177e-09, 7.462e-08, 1.0, 2.177e-09, 7.462e-08, 1.0, 2.177e-09, 7.462e-08, 1.0, 2.177e-09, 7.462e-08, 1.0, 2.177e-09, 7.462e-08, 1.0, 2.177e-09, 7.462e-08, 1.0, 2.177e-09, 7.462e-08, 1.0, 2.177e-09, 7.462e-08, 1.0, 2.177e-09, 7.462e-08, 1.0, 2.177e-09, 7.462e-08, 1.0, 2.177e-09, 7.462e-08, 1.0, 2.177e-09, 7.462e-08, 1.0, 2.177e-09, 7.462e-08, 1.0, 2.177e-09, 7.462e-08, 1.0, 2.177e-09, 7.462e-08, 1.0, 2.177e-09, 7.462e-08, 1.0, 2.177e-09, 7.462e-08, 1.0, 2.177e-09, 7.462e-08, 1.0, 2.177e-09, 7.462e-08, 1.0, -0.9952, 0.09802, 0.0, -0.7279, 1.11e-07, 0.6857, -0.7139, 0.142, 0.6857, -0.9952, 0.09802, 0.0, -0.9569, 0.2903, 0.0, -0.7139, 0.142, 0.6857, -0.6725, 0.2785, 0.6857, -0.9569, 0.2903, 0.0, -0.8819, 0.4714, 0.0, -0.6725, 0.2785, 0.6857, -0.6052, 0.4044, 0.6857, -0.8819, 0.4714, 0.0, -0.773, 0.6344, 0.0, -0.6052, 0.4044, 0.6857, -0.5147, 0.5147, 0.6857, -0.773, 0.6344, 0.0, -0.6344, 0.773, 0.0, -0.5147, 0.5147, 0.6857, -0.4044, 0.6052, 0.6857, -0.6344, 0.773, 0.0, -0.4714, 0.8819, 0.0, -0.4044, 0.6052, 0.6857, -0.2785, 0.6725, 0.6857, -0.4714, 0.8819, 0.0, -0.2903, 0.9569, 0.0, -0.2785, 0.6725, 0.6857, -0.142, 0.7139, 0.6857, -0.2903, 0.9569, 0.0, -0.09802, 0.9952, 0.0, -0.142, 0.7139, 0.6857, 6.938e-09, 0.7279, 0.6857, -0.09802, 0.9952, 0.0, 0.09802, 0.9952, 0.0, 6.938e-09, 0.7279, 0.6857, 0.142, 0.7139, 0.6857, 0.09802, 0.9952, 0.0, 0.2903, 0.9569, 0.0, 0.142, 0.7139, 0.6857, 0.2785, 0.6725, 0.6857, 0.2903, 0.9569, 0.0, 0.4714, 0.8819, 0.0, 0.2785, 0.6725, 0.6857, 0.4044, 0.6052, 0.6857, 0.4714, 0.8819, 0.0, 0.6344, 0.773, 0.0, 0.4044, 0.6052, 0.6857, 0.5147, 0.5147, 0.6857, 0.6344, 0.773, 0.0, 0.773, 0.6344, 0.0, 0.5147, 0.5147, 0.6857, 0.6052, 0.4044, 0.6857, 0.773, 0.6344, 0.0, 0.8819, 0.4714, 0.0, 0.6052, 0.4044, 0.6857, 0.6725, 0.2785, 0.6857, 0.8819, 0.4714, 0.0, 0.9569, 0.2903, 0.0, 0.6725, 0.2785, 0.6857, 0.7139, 0.142, 0.6857, 0.9569, 0.2903, 0.0, 0.9952, 0.09802, 0.0, 0.7139, 0.142, 0.6857, 0.7279, 1.11e-07, 0.6857, 0.9952, 0.09802, 0.0, 0.9952, -0.09802, 0.0, 0.7279, 1.11e-07, 0.6857, 0.7139, -0.142, 0.6857, 0.9952, -0.09802, 0.0, 0.9569, -0.2903, 0.0, 0.7139, -0.142, 0.6857, 0.6725, -0.2785, 0.6857, 0.9569, -0.2903, 0.0, 0.8819, -0.4714, 0.0, 0.6725, -0.2785, 0.6857, 0.6052, -0.4044, 0.6857, 0.8819, -0.4714, 0.0, 0.773, -0.6344, 0.0, 0.6052, -0.4044, 0.6857, 0.5147, -0.5147, 0.6857, 0.773, -0.6344, 0.0, 0.6344, -0.773, 0.0, 0.5147, -0.5147, 0.6857, 0.4044, -0.6052, 0.6857, 0.6344, -0.773, 0.0, 0.4714, -0.8819, 0.0, 0.4044, -0.6052, 0.6857, 0.2785, -0.6725, 0.6857, 0.4714, -0.8819, 0.0, 0.2903, -0.9569, 0.0, 0.2785, -0.6725, 0.6857, 0.142, -0.7139, 0.6857, 0.2903, -0.9569, 0.0, 0.09802, -0.9952, 0.0, 0.142, -0.7139, 0.6857, -6.938e-09, -0.7279, 0.6857, 0.09802, -0.9952, 0.0, -0.09802, -0.9952, 0.0, -6.938e-09, -0.7279, 0.6857, -0.142, -0.7139, 0.6857, -0.09802, -0.9952, 0.0, -0.2903, -0.9569, 0.0, -0.142, -0.7139, 0.6857, -0.2785, -0.6725, 0.6857, -0.2903, -0.9569, 0.0, -0.4714, -0.8819, 0.0, -0.2785, -0.6725, 0.6857, -0.4044, -0.6052, 0.6857, -0.4714, -0.8819, 0.0, -0.6344, -0.773, 0.0, -0.4044, -0.6052, 0.6857, -0.5147, -0.5147, 0.6857, -0.6344, -0.773, 0.0, -0.773, -0.6344, 0.0, -0.5147, -0.5147, 0.6857, -0.6052, -0.4044, 0.6857, -0.773, -0.6344, 0.0, -0.8819, -0.4714, 0.0, -0.6052, -0.4044, 0.6857, -0.6725, -0.2785, 0.6857, -0.8819, -0.4714, 0.0, -0.7139, 0.142, 0.6857, -0.7279, 1.11e-07, 0.6857, -0.7139, -0.142, 0.6857, -0.6725, -0.2785, 0.6857, -0.6052, -0.4044, 0.6857, -0.5147, -0.5147, 0.6857, -0.4044, -0.6052, 0.6857, -0.2785, -0.6725, 0.6857, -0.142, -0.7139, 0.6857, -6.938e-09, -0.7279, 0.6857, 0.142, -0.7139, 0.6857, 0.2785, -0.6725, 0.6857, 0.4044, -0.6052, 0.6857, 0.5147, -0.5147, 0.6857, 0.6052, -0.4044, 0.6857, 0.6725, -0.2785, 0.6857, 0.7139, -0.142, 0.6857, 0.7279, 1.11e-07, 0.6857, 0.7139, 0.142, 0.6857, 0.6725, 0.2785, 0.6857, 0.6052, 0.4044, 0.6857, 0.5147, 0.5147, 0.6857, 0.4044, 0.6052, 0.6857, 0.2785, 0.6725, 0.6857, 0.142, 0.7139, 0.6857, 6.938e-09, 0.7279, 0.6857, -0.142, 0.7139, 0.6857, -0.2785, 0.6725, 0.6857, -0.4044, 0.6052, 0.6857, -0.5147, 0.5147, 0.6857, -0.6052, 0.4044, 0.6857, -0.6725, 0.2785, 0.6857, -0.9569, -0.2903, 0.0, -0.6725, -0.2785, 0.6857, -0.7139, -0.142, 0.6857, -0.9569, -0.2903, 0.0, -0.9952, -0.09802, 0.0, -0.7139, -0.142, 0.6857, -0.7279, 1.11e-07, 0.6857, -0.9952, -0.09802, 0.0, -2.414e-10, -7.585e-08, -1.0, -2.414e-10, -7.585e-08, -1.0, -2.414e-10, -7.585e-08, -1.0, -2.414e-10, -7.585e-08, -1.0, -2.414e-10, -7.585e-08, -1.0, -2.414e-10, -7.585e-08, -1.0, -2.414e-10, -7.585e-08, -1.0, -2.414e-10, -7.585e-08, -1.0, -2.414e-10, -7.585e-08, -1.0, -2.414e-10, -7.585e-08, -1.0, -2.414e-10, -7.585e-08, -1.0, -2.414e-10, -7.585e-08, -1.0, -2.414e-10, -7.585e-08, -1.0, -2.414e-10, -7.585e-08, -1.0, -2.414e-10, -7.585e-08, -1.0, -2.414e-10, -7.585e-08, -1.0, -2.414e-10, -7.585e-08, -1.0, -2.414e-10, -7.585e-08, -1.0, -2.414e-10, -7.585e-08, -1.0, -2.414e-10, -7.585e-08, -1.0, -2.414e-10, -7.585e-08, -1.0, -2.414e-10, -7.585e-08, -1.0, -2.414e-10, -7.585e-08, -1.0, -2.414e-10, -7.585e-08, -1.0, -2.414e-10, -7.585e-08, -1.0, -2.414e-10, -7.585e-08, -1.0, -2.414e-10, -7.585e-08, -1.0, -2.414e-10, -7.585e-08, -1.0, -2.414e-10, -7.585e-08, -1.0, -2.414e-10, -7.585e-08, -1.0, -2.414e-10, -7.585e-08, -1.0, -2.414e-10, -7.585e-08, -1.0, 0.0, -1.0, 0.0, 0.0, -1.0, 0.0, 0.0, -1.0, 0.0, 0.0, -1.0, 0.0, -1.0, 0.0, 0.0, -1.0, 0.0, 0.0, -1.0, 0.0, 0.0, -1.0, 0.0, 0.0, 0.0, 1.0, 0.0, 0.0, 1.0, 0.0, 0.0, 1.0, 0.0, 0.0, 1.0, 0.0, 1.0, 2.3e-07, 0.0, 1.0, 2.3e-07, 0.0, 1.0, 2.3e-07, 0.0, 1.0, 2.3e-07, 0.0, 0.0, 0.0, -1.0, 0.0, 0.0, -1.0, 0.0, 0.0, -1.0, 0.0, 0.0, -1.0, 0.0, 0.0, 1.0, 0.0, 0.0, 1.0, 0.0, 0.0, 1.0, 0.0, 0.0, 1.0, 0.001696, 0.8735, 0.4868, 0.001696, 0.8735, 0.4868, 0.001696, 0.8735, 0.4868, 0.001696, 0.8735, 0.4868, -0.002091, 0.9967, 0.08113, -0.002091, 0.9967, 0.08113, -0.002091, 0.9967, 0.08113, -0.001696, 0.8735, -0.4868, -0.001696, 0.8735, -0.4868, -0.001696, 0.8735, -0.4868, -0.001696, 0.8735, -0.4868, 0.002091, 0.9967, -0.08113, 0.002091, 0.9967, -0.08113, 0.002091, 0.9967, -0.08113, 0.002721, 0.07003, 0.9975, 0.002721, 0.07003, 0.9975, 0.002721, 0.07003, 0.9975, 0.002721, 0.07003, 0.9975, -0.002721, 0.07003, -0.9975, -0.002721, 0.07003, -0.9975, -0.002721, 0.07003, -0.9975, -0.002721, 0.07003, -0.9975, -1.0, -2.544e-07, -3.238e-09, -1.0, -2.544e-07, -3.238e-09, -1.0, -2.544e-07, -3.238e-09, -1.0, -2.544e-07, -3.238e-09, -1.0, -2.544e-07, -3.238e-09, -1.0, -2.544e-07, -3.238e-09, 1.0, 2.946e-07, -4.857e-09, 1.0, 2.946e-07, -4.857e-09, 1.0, 2.946e-07, -4.857e-09, 1.0, 2.946e-07, -4.857e-09, 1.0, 2.946e-07, -4.857e-09, 1.0, 2.946e-07, -4.857e-09, 3.015e-08, -1.0, 2.313e-07, 3.015e-08, -1.0, 2.313e-07, 3.015e-08, -1.0, 2.313e-07, 3.015e-08, -1.0, 2.313e-07])] * 3)])

# ---- objects
ob_tv_screenscreen = bpy.data.objects.new('TV_ScreenScreen', me_cube_002)

# ---- transforms, parenting, visibility, modifiers, constraints
ob_tv_screenscreen.location = (0.0, 0.0, 0.0)
ob_tv_screenscreen.color = (0.8, 0.8, 0.8, 1.0)

# ---- collection membership
col_collection.objects.link(ob_tv_screenscreen)

# ---- scene / render settings (as saved in the file)
scene.frame_start = 1; scene.frame_end = 250; scene.frame_set(1)
scene.render.engine = 'BLENDER_EEVEE_NEXT'
scene.cycles.sampling_pattern = 'TABULATED_SOBOL'
scene.view_settings.view_transform = 'Filmic'
bpy.context.view_layer.update()

# ---- added for rendering (the .blend has no active camera and no usable light): camera, sun
cam_auto = bpy.data.cameras.new('AutoCamera')
cam_auto.lens = 50.0
cam_auto.sensor_width = 36.0
cam_auto.clip_end = 1000.0
ob_auto_camera = bpy.data.objects.new('AutoCamera', cam_auto)
scene.collection.objects.link(ob_auto_camera)
ob_auto_camera.location = (0.637473, -0.743856, 0.731005)
ob_auto_camera.rotation_euler = (1.09748, -7.21219e-08, 0.694738)
scene.camera = ob_auto_camera
light_auto_sun = bpy.data.lights.new('AutoSun', 'SUN')
light_auto_sun.energy = 3.0
light_auto_sun.angle = 0.0523599
ob_auto_sun = bpy.data.objects.new('AutoSun', light_auto_sun)
scene.collection.objects.link(ob_auto_sun)
ob_auto_sun.rotation_euler = (0.872665, 0.174533, 0.523599)
bpy.context.view_layer.update()
